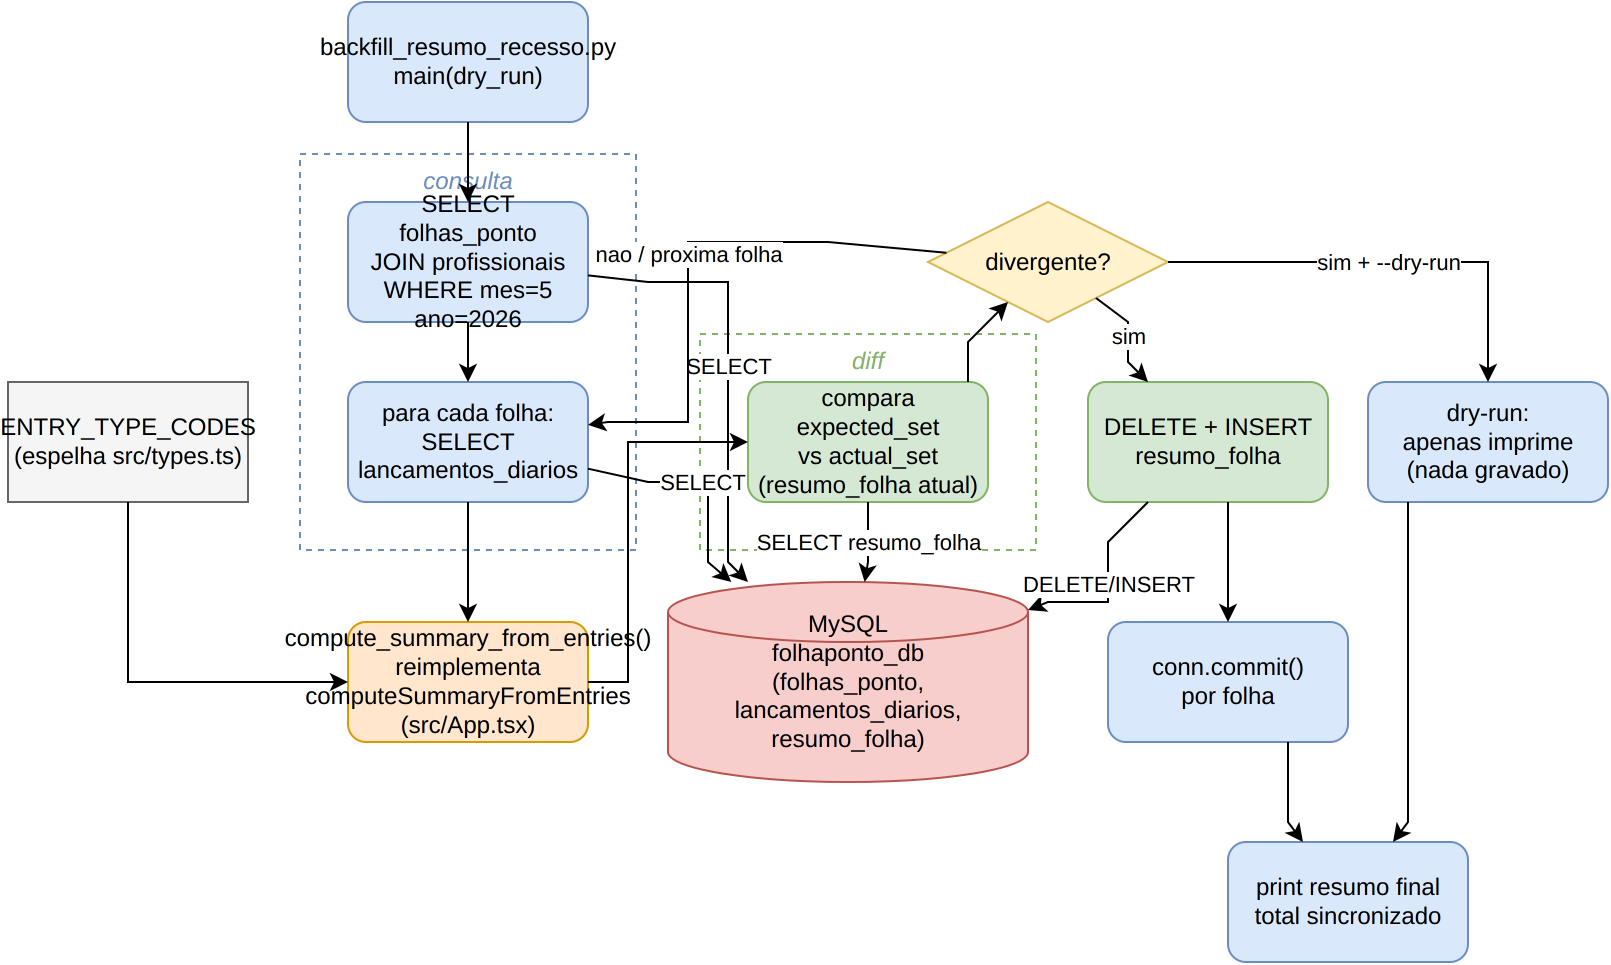

The diagram above was exported from draw.io. Its source (the exported page's mxGraphModel, read from the mxfile embedded in the PNG):
<mxGraphModel dx="800" dy="600" grid="1" gridSize="10" guides="1" tooltips="1" connect="1" arrows="1" fold="1" page="1" pageScale="1" pageWidth="850" pageHeight="1100" math="0" shadow="0">
  <root>
    <mxCell id="0" />
    <mxCell id="1" parent="0" />
    <mxCell id="group_0" value="consulta" style="rounded=0;whiteSpace=wrap;html=1;fillColor=none;strokeColor=#6c8ebf;fontColor=#6c8ebf;verticalAlign=top;fontStyle=2;dashed=1;" vertex="1" parent="1">
      <mxGeometry x="146" y="76" width="168" height="198" as="geometry" />
    </mxCell>
    <mxCell id="group_1" value="diff" style="rounded=0;whiteSpace=wrap;html=1;fillColor=none;strokeColor=#82b366;fontColor=#82b366;verticalAlign=top;fontStyle=2;dashed=1;" vertex="1" parent="1">
      <mxGeometry x="346" y="166" width="168" height="108" as="geometry" />
    </mxCell>
    <mxCell id="start" value="backfill_resumo_recesso.py&#10;main(dry_run)" style="rounded=1;whiteSpace=wrap;html=1;fillColor=#dae8fc;strokeColor=#6c8ebf;" vertex="1" parent="1">
      <mxGeometry x="170" y="0" width="120" height="60" as="geometry" />
    </mxCell>
    <mxCell id="query_folhas" value="SELECT folhas_ponto&#10;JOIN profissionais&#10;WHERE mes=5 ano=2026" style="rounded=1;whiteSpace=wrap;html=1;fillColor=#dae8fc;strokeColor=#6c8ebf;" vertex="1" parent="group_0">
      <mxGeometry x="24" y="24" width="120" height="60" as="geometry" />
    </mxCell>
    <mxCell id="loop_folha" value="para cada folha:&#10;SELECT lancamentos_diarios" style="rounded=1;whiteSpace=wrap;html=1;fillColor=#dae8fc;strokeColor=#6c8ebf;" vertex="1" parent="group_0">
      <mxGeometry x="24" y="114" width="120" height="60" as="geometry" />
    </mxCell>
    <mxCell id="compute" value="compute_summary_from_entries()&#10;reimplementa computeSummaryFromEntries&#10;(src/App.tsx)" style="rounded=1;whiteSpace=wrap;html=1;fillColor=#ffe6cc;strokeColor=#d79b00;" vertex="1" parent="1">
      <mxGeometry x="170" y="310" width="120" height="60" as="geometry" />
    </mxCell>
    <mxCell id="codes" value="ENTRY_TYPE_CODES&#10;(espelha src/types.ts)" style="note;whiteSpace=wrap;html=1;fillColor=#f5f5f5;strokeColor=#666666;" vertex="1" parent="1">
      <mxGeometry x="0" y="190" width="120" height="60" as="geometry" />
    </mxCell>
    <mxCell id="compare" value="compara expected_set&#10;vs actual_set&#10;(resumo_folha atual)" style="rounded=1;whiteSpace=wrap;html=1;fillColor=#d5e8d4;strokeColor=#82b366;" vertex="1" parent="group_1">
      <mxGeometry x="24" y="24" width="120" height="60" as="geometry" />
    </mxCell>
    <mxCell id="decision" value="divergente?" style="rhombus;whiteSpace=wrap;html=1;fillColor=#fff2cc;strokeColor=#d6b656;" vertex="1" parent="1">
      <mxGeometry x="460" y="100" width="120" height="60" as="geometry" />
    </mxCell>
    <mxCell id="dry" value="dry-run:&#10;apenas imprime&#10;(nada gravado)" style="rounded=1;whiteSpace=wrap;html=1;fillColor=#dae8fc;strokeColor=#6c8ebf;" vertex="1" parent="1">
      <mxGeometry x="680" y="190" width="120" height="60" as="geometry" />
    </mxCell>
    <mxCell id="write" value="DELETE + INSERT&#10;resumo_folha" style="rounded=1;whiteSpace=wrap;html=1;fillColor=#d5e8d4;strokeColor=#82b366;" vertex="1" parent="1">
      <mxGeometry x="540" y="190" width="120" height="60" as="geometry" />
    </mxCell>
    <mxCell id="commit" value="conn.commit()&#10;por folha" style="rounded=1;whiteSpace=wrap;html=1;fillColor=#dae8fc;strokeColor=#6c8ebf;" vertex="1" parent="1">
      <mxGeometry x="550" y="310" width="120" height="60" as="geometry" />
    </mxCell>
    <mxCell id="report" value="print resumo final&#10;total sincronizado" style="rounded=1;whiteSpace=wrap;html=1;fillColor=#dae8fc;strokeColor=#6c8ebf;" vertex="1" parent="1">
      <mxGeometry x="610" y="420" width="120" height="60" as="geometry" />
    </mxCell>
    <mxCell id="mysql" value="MySQL&#10;folhaponto_db&#10;(folhas_ponto, lancamentos_diarios,&#10;resumo_folha)" style="shape=cylinder3;whiteSpace=wrap;html=1;fillColor=#f8cecc;strokeColor=#b85450;" vertex="1" parent="1">
      <mxGeometry x="330" y="290" width="180" height="100" as="geometry" />
    </mxCell>
    <mxCell id="e0" value="" style="html=1;rounded=0;" edge="1" parent="1" source="start" target="query_folhas">
      <mxGeometry relative="1" as="geometry">
        <Array as="points">
          <mxPoint x="230" y="60" />
          <mxPoint x="230" y="90" />
        </Array>
      </mxGeometry>
    </mxCell>
    <mxCell id="e1" value="SELECT" style="html=1;rounded=0;" edge="1" parent="1" source="query_folhas" target="mysql">
      <mxGeometry relative="1" as="geometry">
        <Array as="points">
          <mxPoint x="320" y="140" />
          <mxPoint x="360" y="140" />
          <mxPoint x="360" y="140" />
          <mxPoint x="360" y="140" />
          <mxPoint x="360" y="280" />
        </Array>
      </mxGeometry>
    </mxCell>
    <mxCell id="e2" value="" style="html=1;rounded=0;" edge="1" parent="1" source="query_folhas" target="loop_folha">
      <mxGeometry relative="1" as="geometry">
        <Array as="points">
          <mxPoint x="230" y="160" />
          <mxPoint x="230" y="180" />
        </Array>
      </mxGeometry>
    </mxCell>
    <mxCell id="e3" value="SELECT" style="html=1;rounded=0;" edge="1" parent="1" source="loop_folha" target="mysql">
      <mxGeometry relative="1" as="geometry">
        <Array as="points">
          <mxPoint x="320" y="240" />
          <mxPoint x="350" y="240" />
          <mxPoint x="350" y="240" />
          <mxPoint x="350" y="240" />
          <mxPoint x="350" y="280" />
        </Array>
      </mxGeometry>
    </mxCell>
    <mxCell id="e4" value="" style="html=1;rounded=0;" edge="1" parent="1" source="loop_folha" target="compute">
      <mxGeometry relative="1" as="geometry">
        <Array as="points">
          <mxPoint x="230" y="250" />
          <mxPoint x="230" y="300" />
        </Array>
      </mxGeometry>
    </mxCell>
    <mxCell id="e5" value="" style="html=1;rounded=0;" edge="1" parent="1" source="codes" target="compute">
      <mxGeometry relative="1" as="geometry">
        <Array as="points">
          <mxPoint x="60" y="290" />
          <mxPoint x="60" y="340" />
          <mxPoint x="60" y="340" />
          <mxPoint x="60" y="340" />
          <mxPoint x="160" y="340" />
        </Array>
      </mxGeometry>
    </mxCell>
    <mxCell id="e6" value="" style="html=1;rounded=0;" edge="1" parent="1" source="compute" target="compare">
      <mxGeometry relative="1" as="geometry">
        <Array as="points">
          <mxPoint x="300" y="340" />
          <mxPoint x="310" y="340" />
          <mxPoint x="310" y="340" />
          <mxPoint x="310" y="340" />
          <mxPoint x="310" y="220" />
          <mxPoint x="310" y="220" />
          <mxPoint x="310" y="220" />
          <mxPoint x="360" y="220" />
        </Array>
      </mxGeometry>
    </mxCell>
    <mxCell id="e7" value="SELECT resumo_folha" style="html=1;rounded=0;" edge="1" parent="1" source="compare" target="mysql">
      <mxGeometry relative="1" as="geometry">
        <Array as="points">
          <mxPoint x="430" y="250" />
          <mxPoint x="430" y="280" />
        </Array>
      </mxGeometry>
    </mxCell>
    <mxCell id="e8" value="" style="html=1;rounded=0;" edge="1" parent="1" source="compare" target="decision">
      <mxGeometry relative="1" as="geometry">
        <Array as="points">
          <mxPoint x="480" y="190" />
          <mxPoint x="480" y="170" />
        </Array>
      </mxGeometry>
    </mxCell>
    <mxCell id="e9" value="nao / proxima folha" style="html=1;rounded=0;" edge="1" parent="1" source="decision" target="loop_folha">
      <mxGeometry relative="1" as="geometry">
        <Array as="points">
          <mxPoint x="410" y="120" />
          <mxPoint x="340" y="120" />
          <mxPoint x="340" y="120" />
          <mxPoint x="340" y="120" />
          <mxPoint x="340" y="210" />
          <mxPoint x="340" y="210" />
          <mxPoint x="340" y="210" />
          <mxPoint x="300" y="210" />
        </Array>
      </mxGeometry>
    </mxCell>
    <mxCell id="e10" value="sim + --dry-run" style="html=1;rounded=0;" edge="1" parent="1" source="decision" target="dry">
      <mxGeometry relative="1" as="geometry">
        <Array as="points">
          <mxPoint x="640" y="130" />
          <mxPoint x="740" y="130" />
          <mxPoint x="740" y="130" />
          <mxPoint x="740" y="130" />
          <mxPoint x="740" y="180" />
        </Array>
      </mxGeometry>
    </mxCell>
    <mxCell id="e11" value="sim" style="html=1;rounded=0;" edge="1" parent="1" source="decision" target="write">
      <mxGeometry relative="1" as="geometry">
        <Array as="points">
          <mxPoint x="560" y="160" />
          <mxPoint x="560" y="180" />
        </Array>
      </mxGeometry>
    </mxCell>
    <mxCell id="e12" value="DELETE/INSERT" style="html=1;rounded=0;" edge="1" parent="1" source="write" target="mysql">
      <mxGeometry relative="1" as="geometry">
        <Array as="points">
          <mxPoint x="550" y="270" />
          <mxPoint x="550" y="300" />
          <mxPoint x="550" y="300" />
          <mxPoint x="550" y="300" />
          <mxPoint x="520" y="300" />
        </Array>
      </mxGeometry>
    </mxCell>
    <mxCell id="e13" value="" style="html=1;rounded=0;" edge="1" parent="1" source="write" target="commit">
      <mxGeometry relative="1" as="geometry">
        <Array as="points">
          <mxPoint x="610" y="250" />
          <mxPoint x="610" y="300" />
        </Array>
      </mxGeometry>
    </mxCell>
    <mxCell id="e14" value="" style="html=1;rounded=0;" edge="1" parent="1" source="dry" target="report">
      <mxGeometry relative="1" as="geometry">
        <Array as="points">
          <mxPoint x="700" y="250" />
          <mxPoint x="700" y="410" />
        </Array>
      </mxGeometry>
    </mxCell>
    <mxCell id="e15" value="" style="html=1;rounded=0;" edge="1" parent="1" source="commit" target="report">
      <mxGeometry relative="1" as="geometry">
        <Array as="points">
          <mxPoint x="640" y="370" />
          <mxPoint x="640" y="410" />
        </Array>
      </mxGeometry>
    </mxCell>
  </root>
</mxGraphModel>